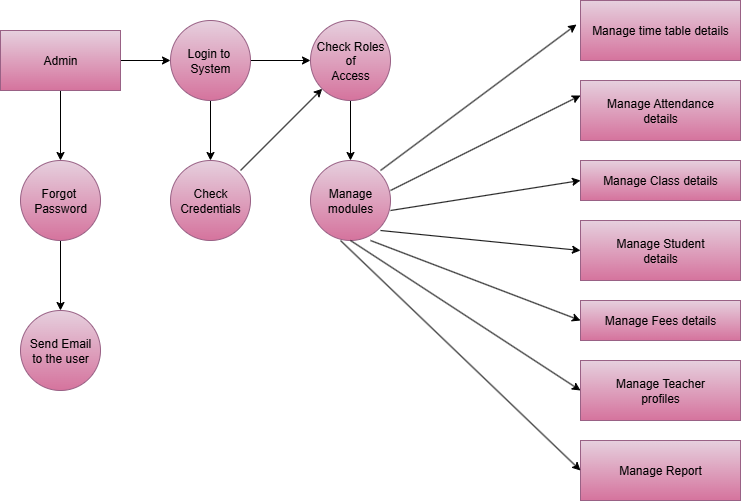

The diagram above was exported from draw.io. Its source (the exported page's mxGraphModel, read from the mxfile embedded in the PNG):
<mxGraphModel dx="793" dy="423" grid="1" gridSize="10" guides="1" tooltips="1" connect="1" arrows="1" fold="1" page="1" pageScale="1" pageWidth="850" pageHeight="1100" background="light-dark(#FFFFFF,#FFFFFF)" math="0" shadow="0">
  <root>
    <mxCell id="0" />
    <mxCell id="1" parent="0" />
    <mxCell id="Vt39IRGUwvtn9pjWEPUN-18" style="edgeStyle=orthogonalEdgeStyle;rounded=0;orthogonalLoop=1;jettySize=auto;html=1;entryX=0;entryY=0.5;entryDx=0;entryDy=0;" parent="1" source="Vt39IRGUwvtn9pjWEPUN-1" target="Vt39IRGUwvtn9pjWEPUN-4" edge="1">
      <mxGeometry relative="1" as="geometry" />
    </mxCell>
    <mxCell id="Vt39IRGUwvtn9pjWEPUN-22" style="edgeStyle=orthogonalEdgeStyle;rounded=0;orthogonalLoop=1;jettySize=auto;html=1;entryX=0.5;entryY=0;entryDx=0;entryDy=0;" parent="1" source="Vt39IRGUwvtn9pjWEPUN-1" target="Vt39IRGUwvtn9pjWEPUN-2" edge="1">
      <mxGeometry relative="1" as="geometry" />
    </mxCell>
    <mxCell id="Vt39IRGUwvtn9pjWEPUN-1" value="Admin" style="rounded=0;whiteSpace=wrap;html=1;fillColor=#e6d0de;strokeColor=#996185;gradientColor=#d5739d;" parent="1" vertex="1">
      <mxGeometry x="30" y="60" width="120" height="60" as="geometry" />
    </mxCell>
    <mxCell id="Vt39IRGUwvtn9pjWEPUN-23" style="edgeStyle=orthogonalEdgeStyle;rounded=0;orthogonalLoop=1;jettySize=auto;html=1;entryX=0.5;entryY=0;entryDx=0;entryDy=0;" parent="1" source="Vt39IRGUwvtn9pjWEPUN-2" target="Vt39IRGUwvtn9pjWEPUN-3" edge="1">
      <mxGeometry relative="1" as="geometry" />
    </mxCell>
    <mxCell id="Vt39IRGUwvtn9pjWEPUN-2" value="Forgot&amp;nbsp;&lt;div&gt;Password&lt;/div&gt;" style="ellipse;whiteSpace=wrap;html=1;aspect=fixed;fillColor=#e6d0de;strokeColor=#996185;gradientColor=#d5739d;" parent="1" vertex="1">
      <mxGeometry x="50" y="190" width="80" height="80" as="geometry" />
    </mxCell>
    <mxCell id="Vt39IRGUwvtn9pjWEPUN-3" value="Send Email&lt;div&gt;to the user&lt;/div&gt;" style="ellipse;whiteSpace=wrap;html=1;aspect=fixed;fillColor=#e6d0de;strokeColor=#996185;gradientColor=#d5739d;" parent="1" vertex="1">
      <mxGeometry x="50" y="340" width="80" height="80" as="geometry" />
    </mxCell>
    <mxCell id="Vt39IRGUwvtn9pjWEPUN-19" style="edgeStyle=orthogonalEdgeStyle;rounded=0;orthogonalLoop=1;jettySize=auto;html=1;entryX=0;entryY=0.5;entryDx=0;entryDy=0;" parent="1" source="Vt39IRGUwvtn9pjWEPUN-4" target="Vt39IRGUwvtn9pjWEPUN-5" edge="1">
      <mxGeometry relative="1" as="geometry" />
    </mxCell>
    <mxCell id="Vt39IRGUwvtn9pjWEPUN-21" style="edgeStyle=orthogonalEdgeStyle;rounded=0;orthogonalLoop=1;jettySize=auto;html=1;entryX=0.5;entryY=0;entryDx=0;entryDy=0;" parent="1" source="Vt39IRGUwvtn9pjWEPUN-4" target="Vt39IRGUwvtn9pjWEPUN-6" edge="1">
      <mxGeometry relative="1" as="geometry" />
    </mxCell>
    <mxCell id="Vt39IRGUwvtn9pjWEPUN-4" value="Login to&amp;nbsp;&lt;div&gt;System&lt;/div&gt;" style="ellipse;whiteSpace=wrap;html=1;aspect=fixed;fillColor=#e6d0de;strokeColor=#996185;gradientColor=#d5739d;" parent="1" vertex="1">
      <mxGeometry x="200" y="50" width="80" height="80" as="geometry" />
    </mxCell>
    <mxCell id="Vt39IRGUwvtn9pjWEPUN-20" style="edgeStyle=orthogonalEdgeStyle;rounded=0;orthogonalLoop=1;jettySize=auto;html=1;entryX=0.5;entryY=0;entryDx=0;entryDy=0;" parent="1" source="Vt39IRGUwvtn9pjWEPUN-5" target="Vt39IRGUwvtn9pjWEPUN-7" edge="1">
      <mxGeometry relative="1" as="geometry" />
    </mxCell>
    <mxCell id="Vt39IRGUwvtn9pjWEPUN-5" value="Check Roles of&lt;div&gt;Access&lt;/div&gt;" style="ellipse;whiteSpace=wrap;html=1;aspect=fixed;fillColor=#e6d0de;strokeColor=#996185;gradientColor=#d5739d;" parent="1" vertex="1">
      <mxGeometry x="340" y="50" width="80" height="80" as="geometry" />
    </mxCell>
    <mxCell id="Vt39IRGUwvtn9pjWEPUN-6" value="Check&lt;div&gt;Credentials&lt;/div&gt;" style="ellipse;whiteSpace=wrap;html=1;aspect=fixed;fillColor=#e6d0de;strokeColor=#996185;gradientColor=#d5739d;" parent="1" vertex="1">
      <mxGeometry x="200" y="190" width="80" height="80" as="geometry" />
    </mxCell>
    <mxCell id="Vt39IRGUwvtn9pjWEPUN-7" value="Manage&lt;div&gt;modules&lt;/div&gt;" style="ellipse;whiteSpace=wrap;html=1;aspect=fixed;fillColor=#e6d0de;strokeColor=#996185;gradientColor=#d5739d;" parent="1" vertex="1">
      <mxGeometry x="340" y="190" width="80" height="80" as="geometry" />
    </mxCell>
    <mxCell id="Vt39IRGUwvtn9pjWEPUN-8" value="Manage time table details" style="rounded=0;whiteSpace=wrap;html=1;fillColor=#e6d0de;strokeColor=#996185;gradientColor=#d5739d;" parent="1" vertex="1">
      <mxGeometry x="610" y="30" width="160" height="60" as="geometry" />
    </mxCell>
    <mxCell id="Vt39IRGUwvtn9pjWEPUN-9" value="Manage Attendance&lt;div&gt;details&lt;/div&gt;" style="rounded=0;whiteSpace=wrap;html=1;fillColor=#e6d0de;strokeColor=#996185;gradientColor=#d5739d;" parent="1" vertex="1">
      <mxGeometry x="610" y="110" width="160" height="60" as="geometry" />
    </mxCell>
    <mxCell id="Vt39IRGUwvtn9pjWEPUN-11" value="Manage Class details" style="rounded=0;whiteSpace=wrap;html=1;fillColor=#e6d0de;gradientColor=#d5739d;strokeColor=#996185;" parent="1" vertex="1">
      <mxGeometry x="610" y="190" width="160" height="40" as="geometry" />
    </mxCell>
    <mxCell id="Vt39IRGUwvtn9pjWEPUN-12" value="Manage Student&lt;div&gt;details&lt;/div&gt;" style="rounded=0;whiteSpace=wrap;html=1;fillColor=#e6d0de;strokeColor=#996185;gradientColor=#d5739d;" parent="1" vertex="1">
      <mxGeometry x="610" y="250" width="160" height="60" as="geometry" />
    </mxCell>
    <mxCell id="Vt39IRGUwvtn9pjWEPUN-13" value="Manage Fees details" style="rounded=0;whiteSpace=wrap;html=1;fillColor=#e6d0de;strokeColor=#996185;gradientColor=#d5739d;" parent="1" vertex="1">
      <mxGeometry x="610" y="330" width="160" height="40" as="geometry" />
    </mxCell>
    <mxCell id="Vt39IRGUwvtn9pjWEPUN-14" value="Manage Teacher&lt;div&gt;profiles&lt;/div&gt;" style="rounded=0;whiteSpace=wrap;html=1;fillColor=#e6d0de;gradientColor=#d5739d;strokeColor=#996185;" parent="1" vertex="1">
      <mxGeometry x="610" y="390" width="160" height="60" as="geometry" />
    </mxCell>
    <mxCell id="Vt39IRGUwvtn9pjWEPUN-16" value="Manage Report" style="rounded=0;whiteSpace=wrap;html=1;fillColor=#e6d0de;gradientColor=#d5739d;strokeColor=#996185;" parent="1" vertex="1">
      <mxGeometry x="610" y="470" width="160" height="60" as="geometry" />
    </mxCell>
    <mxCell id="Vt39IRGUwvtn9pjWEPUN-28" value="" style="endArrow=classic;html=1;rounded=0;entryX=0;entryY=1;entryDx=0;entryDy=0;" parent="1" target="Vt39IRGUwvtn9pjWEPUN-5" edge="1">
      <mxGeometry width="50" height="50" relative="1" as="geometry">
        <mxPoint x="270" y="200" as="sourcePoint" />
        <mxPoint x="320" y="150" as="targetPoint" />
      </mxGeometry>
    </mxCell>
    <mxCell id="naAJOZ7Z9tInzyPqCRs0-2" value="" style="endArrow=classic;html=1;rounded=0;entryX=0;entryY=0.25;entryDx=0;entryDy=0;fillColor=none;" edge="1" parent="1" target="Vt39IRGUwvtn9pjWEPUN-9">
      <mxGeometry width="50" height="50" relative="1" as="geometry">
        <mxPoint x="420" y="220" as="sourcePoint" />
        <mxPoint x="470" y="170" as="targetPoint" />
      </mxGeometry>
    </mxCell>
    <mxCell id="naAJOZ7Z9tInzyPqCRs0-3" value="" style="endArrow=classic;html=1;rounded=0;entryX=0;entryY=0.5;entryDx=0;entryDy=0;" edge="1" parent="1" target="Vt39IRGUwvtn9pjWEPUN-11">
      <mxGeometry width="50" height="50" relative="1" as="geometry">
        <mxPoint x="420" y="240" as="sourcePoint" />
        <mxPoint x="470" y="190" as="targetPoint" />
      </mxGeometry>
    </mxCell>
    <mxCell id="naAJOZ7Z9tInzyPqCRs0-4" value="" style="endArrow=classic;html=1;rounded=0;entryX=0;entryY=0.5;entryDx=0;entryDy=0;" edge="1" parent="1" target="Vt39IRGUwvtn9pjWEPUN-13">
      <mxGeometry width="50" height="50" relative="1" as="geometry">
        <mxPoint x="400" y="270" as="sourcePoint" />
        <mxPoint x="450" y="220" as="targetPoint" />
      </mxGeometry>
    </mxCell>
    <mxCell id="naAJOZ7Z9tInzyPqCRs0-5" value="" style="endArrow=classic;html=1;rounded=0;entryX=0;entryY=0.5;entryDx=0;entryDy=0;" edge="1" parent="1" target="Vt39IRGUwvtn9pjWEPUN-12">
      <mxGeometry width="50" height="50" relative="1" as="geometry">
        <mxPoint x="410" y="260" as="sourcePoint" />
        <mxPoint x="460" y="210" as="targetPoint" />
      </mxGeometry>
    </mxCell>
    <mxCell id="naAJOZ7Z9tInzyPqCRs0-6" value="" style="endArrow=classic;html=1;rounded=0;entryX=0;entryY=0.5;entryDx=0;entryDy=0;" edge="1" parent="1" target="Vt39IRGUwvtn9pjWEPUN-14">
      <mxGeometry width="50" height="50" relative="1" as="geometry">
        <mxPoint x="380" y="270" as="sourcePoint" />
        <mxPoint x="430" y="220" as="targetPoint" />
      </mxGeometry>
    </mxCell>
    <mxCell id="naAJOZ7Z9tInzyPqCRs0-7" value="" style="endArrow=classic;html=1;rounded=0;entryX=-0.025;entryY=0.4;entryDx=0;entryDy=0;entryPerimeter=0;" edge="1" parent="1" target="Vt39IRGUwvtn9pjWEPUN-8">
      <mxGeometry width="50" height="50" relative="1" as="geometry">
        <mxPoint x="410" y="200" as="sourcePoint" />
        <mxPoint x="460" y="150" as="targetPoint" />
      </mxGeometry>
    </mxCell>
    <mxCell id="naAJOZ7Z9tInzyPqCRs0-8" value="" style="endArrow=classic;html=1;rounded=0;entryX=0;entryY=0.5;entryDx=0;entryDy=0;" edge="1" parent="1" target="Vt39IRGUwvtn9pjWEPUN-16">
      <mxGeometry width="50" height="50" relative="1" as="geometry">
        <mxPoint x="370" y="270" as="sourcePoint" />
        <mxPoint x="420" y="220" as="targetPoint" />
      </mxGeometry>
    </mxCell>
  </root>
</mxGraphModel>